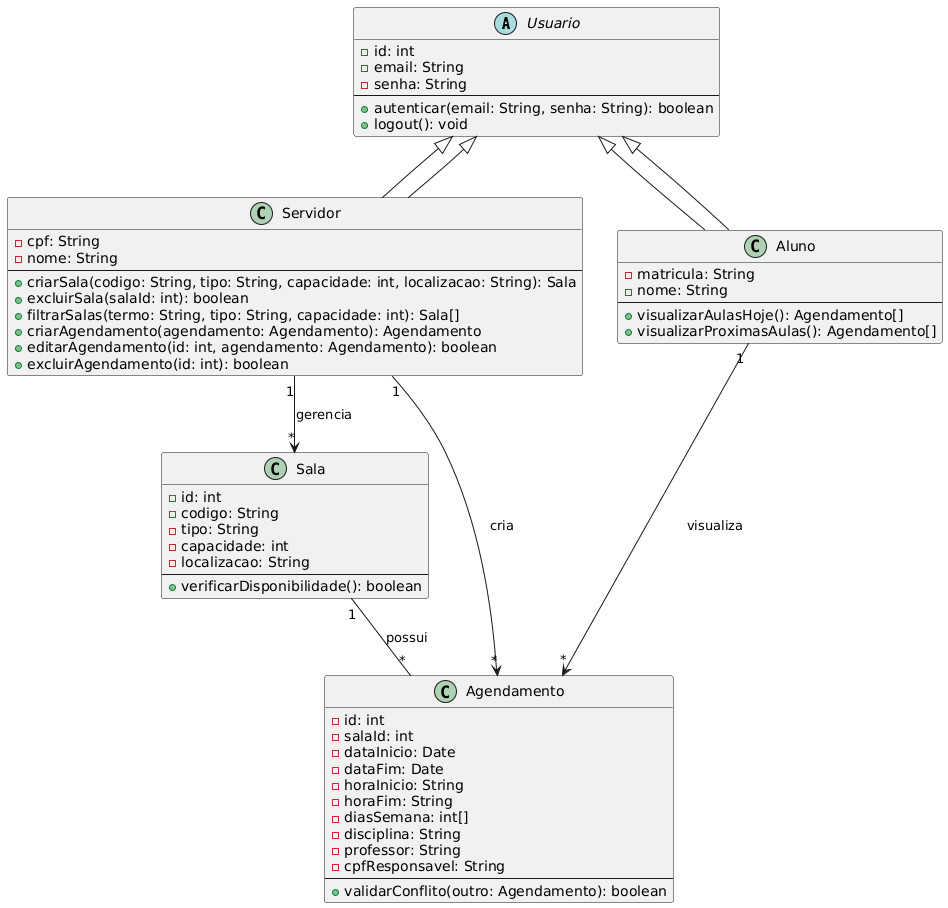

The diagram above was rendered by PlantUML. Its source (embedded in the PNG):
@startuml
abstract class Usuario {
  - id: int
  - email: String
  - senha: String
  --
  + autenticar(email: String, senha: String): boolean
  + logout(): void
}

class Servidor extends Usuario {
  - cpf: String
  - nome: String
  --
  + criarSala(codigo: String, tipo: String, capacidade: int, localizacao: String): Sala
  + excluirSala(salaId: int): boolean
  + filtrarSalas(termo: String, tipo: String, capacidade: int): Sala[]
  + criarAgendamento(agendamento: Agendamento): Agendamento
  + editarAgendamento(id: int, agendamento: Agendamento): boolean
  + excluirAgendamento(id: int): boolean
}

class Aluno extends Usuario {
  - matricula: String
  - nome: String
  --
  + visualizarAulasHoje(): Agendamento[]
  + visualizarProximasAulas(): Agendamento[]
}

class Sala {
  - id: int
  - codigo: String
  - tipo: String
  - capacidade: int
  - localizacao: String
  --
  + verificarDisponibilidade(): boolean
}

class Agendamento {
  - id: int
  - salaId: int
  - dataInicio: Date
  - dataFim: Date
  - horaInicio: String
  - horaFim: String
  - diasSemana: int[]
  - disciplina: String
  - professor: String
  - cpfResponsavel: String
  --
  + validarConflito(outro: Agendamento): boolean
}

Usuario <|-- Servidor
Usuario <|-- Aluno

Servidor "1" --> "*" Sala : gerencia
Servidor "1" --> "*" Agendamento : cria

Sala "1" -- "*" Agendamento : possui

Aluno "1" --> "*" Agendamento : visualiza
@enduml